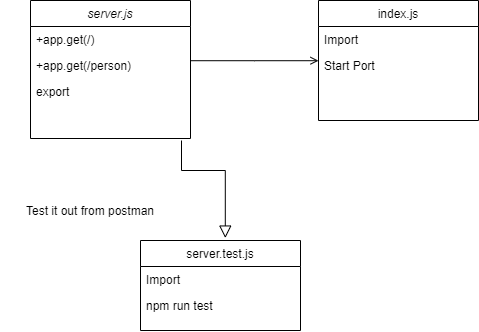

The diagram above was exported from draw.io. Its source (the exported page's mxGraphModel, read from the mxfile embedded in the PNG):
<mxGraphModel dx="981" dy="526" grid="1" gridSize="10" guides="1" tooltips="1" connect="1" arrows="1" fold="1" page="1" pageScale="1" pageWidth="827" pageHeight="1169" math="0" shadow="0">
  <root>
    <mxCell id="WIyWlLk6GJQsqaUBKTNV-0" />
    <mxCell id="WIyWlLk6GJQsqaUBKTNV-1" parent="WIyWlLk6GJQsqaUBKTNV-0" />
    <mxCell id="zkfFHV4jXpPFQw0GAbJ--0" value="server.js" style="swimlane;fontStyle=2;align=center;verticalAlign=top;childLayout=stackLayout;horizontal=1;startSize=26;horizontalStack=0;resizeParent=1;resizeLast=0;collapsible=1;marginBottom=0;rounded=0;shadow=0;strokeWidth=1;" parent="WIyWlLk6GJQsqaUBKTNV-1" vertex="1">
      <mxGeometry x="220" y="120" width="160" height="138" as="geometry">
        <mxRectangle x="230" y="140" width="160" height="26" as="alternateBounds" />
      </mxGeometry>
    </mxCell>
    <mxCell id="zkfFHV4jXpPFQw0GAbJ--1" value="+app.get(/)" style="text;align=left;verticalAlign=top;spacingLeft=4;spacingRight=4;overflow=hidden;rotatable=0;points=[[0,0.5],[1,0.5]];portConstraint=eastwest;" parent="zkfFHV4jXpPFQw0GAbJ--0" vertex="1">
      <mxGeometry y="26" width="160" height="26" as="geometry" />
    </mxCell>
    <mxCell id="zkfFHV4jXpPFQw0GAbJ--2" value="+app.get(/person)" style="text;align=left;verticalAlign=top;spacingLeft=4;spacingRight=4;overflow=hidden;rotatable=0;points=[[0,0.5],[1,0.5]];portConstraint=eastwest;rounded=0;shadow=0;html=0;" parent="zkfFHV4jXpPFQw0GAbJ--0" vertex="1">
      <mxGeometry y="52" width="160" height="26" as="geometry" />
    </mxCell>
    <mxCell id="zkfFHV4jXpPFQw0GAbJ--3" value="export" style="text;align=left;verticalAlign=top;spacingLeft=4;spacingRight=4;overflow=hidden;rotatable=0;points=[[0,0.5],[1,0.5]];portConstraint=eastwest;rounded=0;shadow=0;html=0;" parent="zkfFHV4jXpPFQw0GAbJ--0" vertex="1">
      <mxGeometry y="78" width="160" height="26" as="geometry" />
    </mxCell>
    <mxCell id="zkfFHV4jXpPFQw0GAbJ--13" value="server.test.js" style="swimlane;fontStyle=0;align=center;verticalAlign=top;childLayout=stackLayout;horizontal=1;startSize=26;horizontalStack=0;resizeParent=1;resizeLast=0;collapsible=1;marginBottom=0;rounded=0;shadow=0;strokeWidth=1;" parent="WIyWlLk6GJQsqaUBKTNV-1" vertex="1">
      <mxGeometry x="330" y="360" width="160" height="90" as="geometry">
        <mxRectangle x="340" y="380" width="170" height="26" as="alternateBounds" />
      </mxGeometry>
    </mxCell>
    <mxCell id="zkfFHV4jXpPFQw0GAbJ--14" value="Import" style="text;align=left;verticalAlign=top;spacingLeft=4;spacingRight=4;overflow=hidden;rotatable=0;points=[[0,0.5],[1,0.5]];portConstraint=eastwest;" parent="zkfFHV4jXpPFQw0GAbJ--13" vertex="1">
      <mxGeometry y="26" width="160" height="26" as="geometry" />
    </mxCell>
    <mxCell id="K7dWezstCtB8W99n8PL0-1" value="npm run test" style="text;align=left;verticalAlign=top;spacingLeft=4;spacingRight=4;overflow=hidden;rotatable=0;points=[[0,0.5],[1,0.5]];portConstraint=eastwest;" vertex="1" parent="zkfFHV4jXpPFQw0GAbJ--13">
      <mxGeometry y="52" width="160" height="26" as="geometry" />
    </mxCell>
    <mxCell id="zkfFHV4jXpPFQw0GAbJ--17" value="index.js" style="swimlane;fontStyle=0;align=center;verticalAlign=top;childLayout=stackLayout;horizontal=1;startSize=26;horizontalStack=0;resizeParent=1;resizeLast=0;collapsible=1;marginBottom=0;rounded=0;shadow=0;strokeWidth=1;" parent="WIyWlLk6GJQsqaUBKTNV-1" vertex="1">
      <mxGeometry x="508" y="120" width="160" height="120" as="geometry">
        <mxRectangle x="550" y="140" width="160" height="26" as="alternateBounds" />
      </mxGeometry>
    </mxCell>
    <mxCell id="zkfFHV4jXpPFQw0GAbJ--18" value="Import" style="text;align=left;verticalAlign=top;spacingLeft=4;spacingRight=4;overflow=hidden;rotatable=0;points=[[0,0.5],[1,0.5]];portConstraint=eastwest;" parent="zkfFHV4jXpPFQw0GAbJ--17" vertex="1">
      <mxGeometry y="26" width="160" height="26" as="geometry" />
    </mxCell>
    <mxCell id="K7dWezstCtB8W99n8PL0-0" value="Start Port" style="text;align=left;verticalAlign=top;spacingLeft=4;spacingRight=4;overflow=hidden;rotatable=0;points=[[0,0.5],[1,0.5]];portConstraint=eastwest;" vertex="1" parent="zkfFHV4jXpPFQw0GAbJ--17">
      <mxGeometry y="52" width="160" height="26" as="geometry" />
    </mxCell>
    <mxCell id="zkfFHV4jXpPFQw0GAbJ--26" value="" style="endArrow=open;shadow=0;strokeWidth=1;rounded=0;endFill=1;edgeStyle=elbowEdgeStyle;elbow=vertical;" parent="WIyWlLk6GJQsqaUBKTNV-1" source="zkfFHV4jXpPFQw0GAbJ--0" target="zkfFHV4jXpPFQw0GAbJ--17" edge="1">
      <mxGeometry x="0.5" y="41" relative="1" as="geometry">
        <mxPoint x="380" y="192" as="sourcePoint" />
        <mxPoint x="540" y="192" as="targetPoint" />
        <mxPoint x="-40" y="32" as="offset" />
      </mxGeometry>
    </mxCell>
    <mxCell id="zkfFHV4jXpPFQw0GAbJ--16" value="" style="endArrow=block;endSize=10;endFill=0;shadow=0;strokeWidth=1;rounded=0;edgeStyle=elbowEdgeStyle;elbow=vertical;entryX=0.53;entryY=-0.027;entryDx=0;entryDy=0;entryPerimeter=0;" parent="WIyWlLk6GJQsqaUBKTNV-1" target="zkfFHV4jXpPFQw0GAbJ--13" edge="1">
      <mxGeometry width="160" relative="1" as="geometry">
        <mxPoint x="371" y="260" as="sourcePoint" />
        <mxPoint x="310" y="271" as="targetPoint" />
        <Array as="points">
          <mxPoint x="430" y="290" />
          <mxPoint x="480" y="280" />
          <mxPoint x="510" y="200" />
          <mxPoint x="430" y="320" />
        </Array>
      </mxGeometry>
    </mxCell>
    <mxCell id="K7dWezstCtB8W99n8PL0-2" value="Test it out from postman" style="text;html=1;strokeColor=none;fillColor=none;align=center;verticalAlign=middle;whiteSpace=wrap;rounded=0;" vertex="1" parent="WIyWlLk6GJQsqaUBKTNV-1">
      <mxGeometry x="190" y="320" width="180" height="20" as="geometry" />
    </mxCell>
  </root>
</mxGraphModel>